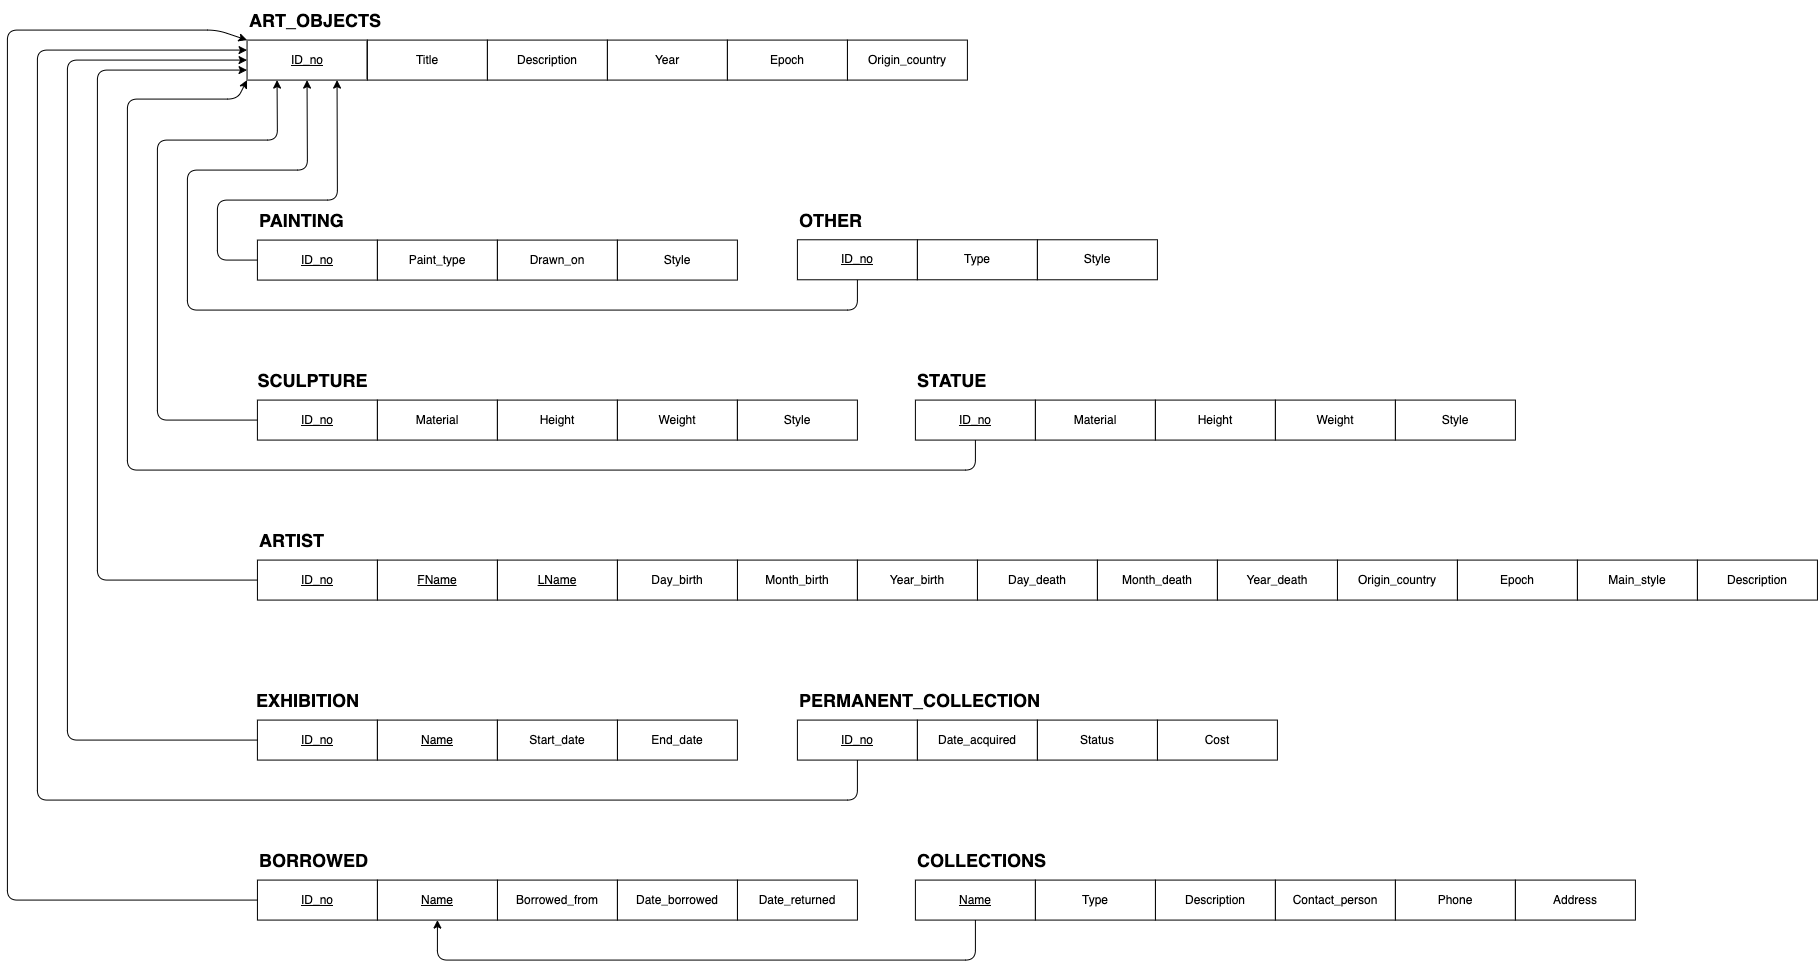

The diagram above was exported from draw.io. Its source (the exported page's mxGraphModel, read from the mxfile embedded in the PNG):
<mxGraphModel dx="462.91" dy="457.58" grid="1" gridSize="10" guides="1" tooltips="1" connect="1" arrows="1" fold="1" page="1" pageScale="1" pageWidth="850" pageHeight="1100" math="0" shadow="0">
  <root>
    <mxCell id="0" />
    <mxCell id="1" parent="0" />
    <mxCell id="67" style="edgeStyle=none;html=1;exitX=0;exitY=0.5;exitDx=0;exitDy=0;fontSize=18;snapToPoint=0;orthogonal=0;entryX=0.75;entryY=1;entryDx=0;entryDy=0;orthogonalLoop=0;flowAnimation=0;backgroundOutline=0;" edge="1" parent="1" source="9" target="58">
      <mxGeometry relative="1" as="geometry">
        <mxPoint x="110" y="-70" as="targetPoint" />
        <Array as="points">
          <mxPoint x="-30" y="60" />
          <mxPoint x="-30" />
          <mxPoint x="90" />
        </Array>
      </mxGeometry>
    </mxCell>
    <mxCell id="68" style="edgeStyle=none;html=1;exitX=0;exitY=0.5;exitDx=0;exitDy=0;fontSize=18;entryX=0.25;entryY=1;entryDx=0;entryDy=0;" edge="1" parent="1" source="20" target="58">
      <mxGeometry relative="1" as="geometry">
        <mxPoint x="60" y="-50" as="targetPoint" />
        <Array as="points">
          <mxPoint x="-90" y="220" />
          <mxPoint x="-90" y="-60" />
          <mxPoint x="30" y="-60" />
        </Array>
      </mxGeometry>
    </mxCell>
    <mxCell id="69" style="edgeStyle=none;html=1;exitX=0.5;exitY=1;exitDx=0;exitDy=0;fontSize=18;entryX=0;entryY=1;entryDx=0;entryDy=0;" edge="1" parent="1" source="39" target="58">
      <mxGeometry relative="1" as="geometry">
        <mxPoint x="10" y="379" as="sourcePoint" />
        <mxPoint x="-20" y="-110" as="targetPoint" />
        <Array as="points">
          <mxPoint x="728" y="270" />
          <mxPoint x="-120" y="270" />
          <mxPoint x="-120" y="-101" />
          <mxPoint x="-10" y="-101" />
        </Array>
      </mxGeometry>
    </mxCell>
    <mxCell id="80" style="edgeStyle=none;html=1;exitX=0;exitY=0.5;exitDx=0;exitDy=0;entryX=0;entryY=0.75;entryDx=0;entryDy=0;fontSize=18;" edge="1" parent="1" source="72" target="58">
      <mxGeometry relative="1" as="geometry">
        <Array as="points">
          <mxPoint x="-150" y="380" />
          <mxPoint x="-150" y="-130" />
        </Array>
      </mxGeometry>
    </mxCell>
    <mxCell id="94" value="" style="group" vertex="1" connectable="0" parent="1">
      <mxGeometry width="490" height="80" as="geometry" />
    </mxCell>
    <mxCell id="9" value="&lt;u&gt;ID_no&lt;/u&gt;" style="rounded=0;whiteSpace=wrap;html=1;" vertex="1" parent="94">
      <mxGeometry x="10" y="40" width="120" height="40" as="geometry" />
    </mxCell>
    <mxCell id="10" value="PAINTING" style="text;strokeColor=none;fillColor=none;html=1;fontSize=18;fontStyle=1;verticalAlign=middle;align=left;" vertex="1" parent="94">
      <mxGeometry x="10" width="100" height="40" as="geometry" />
    </mxCell>
    <mxCell id="11" value="Paint_type" style="rounded=0;whiteSpace=wrap;html=1;" vertex="1" parent="94">
      <mxGeometry x="130" y="40" width="120" height="40" as="geometry" />
    </mxCell>
    <mxCell id="12" value="Drawn_on" style="rounded=0;whiteSpace=wrap;html=1;" vertex="1" parent="94">
      <mxGeometry x="250" y="40" width="120" height="40" as="geometry" />
    </mxCell>
    <mxCell id="13" value="Style" style="rounded=0;whiteSpace=wrap;html=1;" vertex="1" parent="94">
      <mxGeometry x="370" y="40" width="120" height="40" as="geometry" />
    </mxCell>
    <mxCell id="95" value="" style="group" vertex="1" connectable="0" parent="1">
      <mxGeometry x="10" y="160" width="600" height="80" as="geometry" />
    </mxCell>
    <mxCell id="20" value="&lt;u&gt;ID_no&lt;/u&gt;" style="rounded=0;whiteSpace=wrap;html=1;" vertex="1" parent="95">
      <mxGeometry y="40" width="120" height="40" as="geometry" />
    </mxCell>
    <mxCell id="21" value="SCULPTURE" style="text;strokeColor=none;fillColor=none;html=1;fontSize=18;fontStyle=1;verticalAlign=middle;align=center;" vertex="1" parent="95">
      <mxGeometry width="110" height="40" as="geometry" />
    </mxCell>
    <mxCell id="22" value="Material" style="rounded=0;whiteSpace=wrap;html=1;" vertex="1" parent="95">
      <mxGeometry x="120" y="40" width="120" height="40" as="geometry" />
    </mxCell>
    <mxCell id="23" value="Height" style="rounded=0;whiteSpace=wrap;html=1;" vertex="1" parent="95">
      <mxGeometry x="240" y="40" width="120" height="40" as="geometry" />
    </mxCell>
    <mxCell id="24" value="Weight" style="rounded=0;whiteSpace=wrap;html=1;" vertex="1" parent="95">
      <mxGeometry x="360" y="40" width="120" height="40" as="geometry" />
    </mxCell>
    <mxCell id="26" value="Style" style="rounded=0;whiteSpace=wrap;html=1;" vertex="1" parent="95">
      <mxGeometry x="480" y="40" width="120" height="40" as="geometry" />
    </mxCell>
    <mxCell id="108" style="edgeStyle=none;html=1;exitX=0.5;exitY=1;exitDx=0;exitDy=0;entryX=0.5;entryY=1;entryDx=0;entryDy=0;fontSize=18;" edge="1" parent="1" source="29" target="58">
      <mxGeometry relative="1" as="geometry">
        <Array as="points">
          <mxPoint x="610" y="110" />
          <mxPoint x="-60" y="110" />
          <mxPoint x="-60" y="-30" />
          <mxPoint x="60" y="-30" />
        </Array>
      </mxGeometry>
    </mxCell>
    <mxCell id="117" value="" style="group" vertex="1" connectable="0" parent="1">
      <mxGeometry x="10" y="480" width="480" height="80" as="geometry" />
    </mxCell>
    <mxCell id="110" value="&lt;u&gt;ID_no&lt;/u&gt;" style="rounded=0;whiteSpace=wrap;html=1;" vertex="1" parent="117">
      <mxGeometry y="40" width="120" height="40" as="geometry" />
    </mxCell>
    <mxCell id="111" value="EXHIBITION" style="text;strokeColor=none;fillColor=none;html=1;fontSize=18;fontStyle=1;verticalAlign=middle;align=center;" vertex="1" parent="117">
      <mxGeometry width="100" height="40" as="geometry" />
    </mxCell>
    <mxCell id="112" value="&lt;u&gt;Name&lt;/u&gt;" style="rounded=0;whiteSpace=wrap;html=1;" vertex="1" parent="117">
      <mxGeometry x="120" y="40" width="120" height="40" as="geometry" />
    </mxCell>
    <mxCell id="113" value="End_date" style="rounded=0;whiteSpace=wrap;html=1;" vertex="1" parent="117">
      <mxGeometry x="360" y="40" width="120" height="40" as="geometry" />
    </mxCell>
    <mxCell id="116" value="Start_date" style="rounded=0;whiteSpace=wrap;html=1;" vertex="1" parent="117">
      <mxGeometry x="240" y="40" width="120" height="40" as="geometry" />
    </mxCell>
    <mxCell id="118" style="edgeStyle=none;html=1;exitX=0;exitY=0.5;exitDx=0;exitDy=0;entryX=0;entryY=0.5;entryDx=0;entryDy=0;fontSize=18;" edge="1" parent="1" source="110" target="58">
      <mxGeometry relative="1" as="geometry">
        <Array as="points">
          <mxPoint x="-180" y="540" />
          <mxPoint x="-180" y="-140" />
        </Array>
      </mxGeometry>
    </mxCell>
    <mxCell id="119" value="" style="group" vertex="1" connectable="0" parent="1">
      <mxGeometry x="550" width="360" height="79.69" as="geometry" />
    </mxCell>
    <mxCell id="29" value="&lt;u&gt;ID_no&lt;/u&gt;" style="rounded=0;whiteSpace=wrap;html=1;" vertex="1" parent="119">
      <mxGeometry y="39.69" width="120" height="40" as="geometry" />
    </mxCell>
    <mxCell id="30" value="OTHER" style="text;strokeColor=none;fillColor=none;html=1;fontSize=18;fontStyle=1;verticalAlign=middle;align=left;" vertex="1" parent="119">
      <mxGeometry width="100" height="40" as="geometry" />
    </mxCell>
    <mxCell id="31" value="Type" style="rounded=0;whiteSpace=wrap;html=1;" vertex="1" parent="119">
      <mxGeometry x="120" y="39.69" width="120" height="40" as="geometry" />
    </mxCell>
    <mxCell id="32" value="Style" style="rounded=0;whiteSpace=wrap;html=1;" vertex="1" parent="119">
      <mxGeometry x="240" y="39.69" width="120" height="40" as="geometry" />
    </mxCell>
    <mxCell id="120" value="" style="group" vertex="1" connectable="0" parent="1">
      <mxGeometry x="668" y="160" width="600" height="80" as="geometry" />
    </mxCell>
    <mxCell id="39" value="&lt;u&gt;ID_no&lt;/u&gt;" style="rounded=0;whiteSpace=wrap;html=1;" vertex="1" parent="120">
      <mxGeometry y="40" width="120" height="40" as="geometry" />
    </mxCell>
    <mxCell id="40" value="STATUE" style="text;strokeColor=none;fillColor=none;html=1;fontSize=18;fontStyle=1;verticalAlign=middle;align=left;" vertex="1" parent="120">
      <mxGeometry width="100" height="40" as="geometry" />
    </mxCell>
    <mxCell id="41" value="Material" style="rounded=0;whiteSpace=wrap;html=1;" vertex="1" parent="120">
      <mxGeometry x="120" y="40" width="120" height="40" as="geometry" />
    </mxCell>
    <mxCell id="42" value="Height" style="rounded=0;whiteSpace=wrap;html=1;" vertex="1" parent="120">
      <mxGeometry x="240" y="40" width="120" height="40" as="geometry" />
    </mxCell>
    <mxCell id="43" value="Weight" style="rounded=0;whiteSpace=wrap;html=1;" vertex="1" parent="120">
      <mxGeometry x="360" y="40" width="120" height="40" as="geometry" />
    </mxCell>
    <mxCell id="45" value="Style" style="rounded=0;whiteSpace=wrap;html=1;" vertex="1" parent="120">
      <mxGeometry x="480" y="40" width="120" height="40" as="geometry" />
    </mxCell>
    <mxCell id="122" value="" style="group" vertex="1" connectable="0" parent="1">
      <mxGeometry x="550" y="480" width="480" height="80" as="geometry" />
    </mxCell>
    <mxCell id="123" value="&lt;u&gt;ID_no&lt;/u&gt;" style="rounded=0;whiteSpace=wrap;html=1;" vertex="1" parent="122">
      <mxGeometry y="40" width="120" height="40" as="geometry" />
    </mxCell>
    <mxCell id="124" value="PERMANENT_COLLECTION" style="text;strokeColor=none;fillColor=none;html=1;fontSize=18;fontStyle=1;verticalAlign=middle;align=left;" vertex="1" parent="122">
      <mxGeometry width="260" height="40" as="geometry" />
    </mxCell>
    <mxCell id="125" value="Date_acquired" style="rounded=0;whiteSpace=wrap;html=1;" vertex="1" parent="122">
      <mxGeometry x="120" y="40" width="120" height="40" as="geometry" />
    </mxCell>
    <mxCell id="126" value="Cost" style="rounded=0;whiteSpace=wrap;html=1;" vertex="1" parent="122">
      <mxGeometry x="360" y="40" width="120" height="40" as="geometry" />
    </mxCell>
    <mxCell id="127" value="Status" style="rounded=0;whiteSpace=wrap;html=1;" vertex="1" parent="122">
      <mxGeometry x="240" y="40" width="120" height="40" as="geometry" />
    </mxCell>
    <mxCell id="146" value="" style="group" vertex="1" connectable="0" parent="1">
      <mxGeometry x="10.019999999999987" y="640" width="600" height="80" as="geometry" />
    </mxCell>
    <mxCell id="130" value="&lt;u&gt;ID_no&lt;/u&gt;" style="rounded=0;whiteSpace=wrap;html=1;" vertex="1" parent="146">
      <mxGeometry y="40" width="120" height="40" as="geometry" />
    </mxCell>
    <mxCell id="131" value="BORROWED" style="text;strokeColor=none;fillColor=none;html=1;fontSize=18;fontStyle=1;verticalAlign=middle;align=left;" vertex="1" parent="146">
      <mxGeometry width="260" height="40" as="geometry" />
    </mxCell>
    <mxCell id="132" value="Borrowed_from" style="rounded=0;whiteSpace=wrap;html=1;" vertex="1" parent="146">
      <mxGeometry x="240" y="40" width="120" height="40" as="geometry" />
    </mxCell>
    <mxCell id="133" value="Date_returned" style="rounded=0;whiteSpace=wrap;html=1;" vertex="1" parent="146">
      <mxGeometry x="480" y="40" width="120" height="40" as="geometry" />
    </mxCell>
    <mxCell id="134" value="Date_borrowed" style="rounded=0;whiteSpace=wrap;html=1;" vertex="1" parent="146">
      <mxGeometry x="360" y="40" width="120" height="40" as="geometry" />
    </mxCell>
    <mxCell id="145" value="&lt;u&gt;Name&lt;/u&gt;" style="rounded=0;whiteSpace=wrap;html=1;" vertex="1" parent="146">
      <mxGeometry x="120" y="40" width="120" height="40" as="geometry" />
    </mxCell>
    <mxCell id="147" value="" style="group" vertex="1" connectable="0" parent="1">
      <mxGeometry x="668" y="640" width="720" height="80" as="geometry" />
    </mxCell>
    <mxCell id="137" value="COLLECTIONS" style="text;strokeColor=none;fillColor=none;html=1;fontSize=18;fontStyle=1;verticalAlign=middle;align=left;" vertex="1" parent="147">
      <mxGeometry width="260" height="40" as="geometry" />
    </mxCell>
    <mxCell id="138" value="&lt;u&gt;Name&lt;/u&gt;" style="rounded=0;whiteSpace=wrap;html=1;" vertex="1" parent="147">
      <mxGeometry y="40" width="120" height="40" as="geometry" />
    </mxCell>
    <mxCell id="139" value="Description" style="rounded=0;whiteSpace=wrap;html=1;" vertex="1" parent="147">
      <mxGeometry x="240" y="40" width="120" height="40" as="geometry" />
    </mxCell>
    <mxCell id="140" value="Type" style="rounded=0;whiteSpace=wrap;html=1;" vertex="1" parent="147">
      <mxGeometry x="120" y="40" width="120" height="40" as="geometry" />
    </mxCell>
    <mxCell id="141" value="Contact_person" style="rounded=0;whiteSpace=wrap;html=1;" vertex="1" parent="147">
      <mxGeometry x="360" y="40" width="120" height="40" as="geometry" />
    </mxCell>
    <mxCell id="142" value="Phone" style="rounded=0;whiteSpace=wrap;html=1;" vertex="1" parent="147">
      <mxGeometry x="480" y="40" width="120" height="40" as="geometry" />
    </mxCell>
    <mxCell id="143" value="Address" style="rounded=0;whiteSpace=wrap;html=1;" vertex="1" parent="147">
      <mxGeometry x="600" y="40" width="120" height="40" as="geometry" />
    </mxCell>
    <mxCell id="149" style="edgeStyle=none;html=1;exitX=0.5;exitY=1;exitDx=0;exitDy=0;entryX=0.5;entryY=1;entryDx=0;entryDy=0;fontSize=18;" edge="1" parent="1" source="138" target="145">
      <mxGeometry relative="1" as="geometry">
        <Array as="points">
          <mxPoint x="728" y="760" />
          <mxPoint x="190" y="760" />
        </Array>
      </mxGeometry>
    </mxCell>
    <mxCell id="150" style="edgeStyle=none;html=1;exitX=0;exitY=0.5;exitDx=0;exitDy=0;entryX=0;entryY=0;entryDx=0;entryDy=0;fontSize=18;" edge="1" parent="1" source="130" target="58">
      <mxGeometry relative="1" as="geometry">
        <Array as="points">
          <mxPoint x="-240" y="700" />
          <mxPoint x="-240" y="-170" />
          <mxPoint x="-30" y="-170" />
        </Array>
      </mxGeometry>
    </mxCell>
    <mxCell id="151" value="" style="group" vertex="1" connectable="0" parent="1">
      <mxGeometry x="-0.36" y="-200" width="720.36" height="80" as="geometry" />
    </mxCell>
    <mxCell id="58" value="&lt;u&gt;ID_no&lt;/u&gt;" style="rounded=0;whiteSpace=wrap;html=1;snapToPoint=0;" vertex="1" parent="151">
      <mxGeometry y="40" width="120" height="40" as="geometry" />
    </mxCell>
    <mxCell id="59" value="ART_OBJECTS" style="text;strokeColor=none;fillColor=none;html=1;fontSize=18;fontStyle=1;verticalAlign=middle;align=left;" vertex="1" parent="151">
      <mxGeometry x="0.37999999999999956" width="130" height="40" as="geometry" />
    </mxCell>
    <mxCell id="60" value="Title" style="rounded=0;whiteSpace=wrap;html=1;" vertex="1" parent="151">
      <mxGeometry x="120.36" y="40" width="120" height="40" as="geometry" />
    </mxCell>
    <mxCell id="61" value="Description" style="rounded=0;whiteSpace=wrap;html=1;" vertex="1" parent="151">
      <mxGeometry x="240.36" y="40" width="120" height="40" as="geometry" />
    </mxCell>
    <mxCell id="62" value="Year" style="rounded=0;whiteSpace=wrap;html=1;" vertex="1" parent="151">
      <mxGeometry x="360.36" y="40" width="120" height="40" as="geometry" />
    </mxCell>
    <mxCell id="63" value="Origin_country" style="rounded=0;whiteSpace=wrap;html=1;" vertex="1" parent="151">
      <mxGeometry x="600.36" y="40" width="120" height="40" as="geometry" />
    </mxCell>
    <mxCell id="64" value="Epoch" style="rounded=0;whiteSpace=wrap;html=1;" vertex="1" parent="151">
      <mxGeometry x="480.36" y="40" width="120" height="40" as="geometry" />
    </mxCell>
    <mxCell id="156" value="" style="group" vertex="1" connectable="0" parent="1">
      <mxGeometry x="10.02" y="320" width="1560" height="80" as="geometry" />
    </mxCell>
    <mxCell id="101" value="Month_birth" style="rounded=0;whiteSpace=wrap;html=1;" vertex="1" parent="156">
      <mxGeometry x="480" y="40" width="120" height="40" as="geometry" />
    </mxCell>
    <mxCell id="102" value="Origin_country" style="rounded=0;whiteSpace=wrap;html=1;" vertex="1" parent="156">
      <mxGeometry x="1080" y="40" width="120" height="40" as="geometry" />
    </mxCell>
    <mxCell id="72" value="&lt;u&gt;ID_no&lt;/u&gt;" style="rounded=0;whiteSpace=wrap;html=1;" vertex="1" parent="156">
      <mxGeometry y="40" width="120" height="40" as="geometry" />
    </mxCell>
    <mxCell id="73" value="ARTIST" style="text;strokeColor=none;fillColor=none;html=1;fontSize=18;fontStyle=1;verticalAlign=middle;align=left;" vertex="1" parent="156">
      <mxGeometry width="100" height="40" as="geometry" />
    </mxCell>
    <mxCell id="74" value="&lt;u&gt;FName&lt;/u&gt;" style="rounded=0;whiteSpace=wrap;html=1;" vertex="1" parent="156">
      <mxGeometry x="120.00000000000001" y="40" width="120" height="40" as="geometry" />
    </mxCell>
    <mxCell id="75" value="&lt;u&gt;LName&lt;/u&gt;" style="rounded=0;whiteSpace=wrap;html=1;" vertex="1" parent="156">
      <mxGeometry x="240" y="40" width="120" height="40" as="geometry" />
    </mxCell>
    <mxCell id="76" value="Day_birth" style="rounded=0;whiteSpace=wrap;html=1;" vertex="1" parent="156">
      <mxGeometry x="360" y="40" width="120" height="40" as="geometry" />
    </mxCell>
    <mxCell id="103" value="Epoch" style="rounded=0;whiteSpace=wrap;html=1;" vertex="1" parent="156">
      <mxGeometry x="1200" y="40" width="120" height="40" as="geometry" />
    </mxCell>
    <mxCell id="104" value="Main_style" style="rounded=0;whiteSpace=wrap;html=1;" vertex="1" parent="156">
      <mxGeometry x="1320" y="40" width="120" height="40" as="geometry" />
    </mxCell>
    <mxCell id="105" value="Description" style="rounded=0;whiteSpace=wrap;html=1;" vertex="1" parent="156">
      <mxGeometry x="1440" y="40" width="120" height="40" as="geometry" />
    </mxCell>
    <mxCell id="152" value="Day_death" style="rounded=0;whiteSpace=wrap;html=1;" vertex="1" parent="156">
      <mxGeometry x="720" y="40" width="120" height="40" as="geometry" />
    </mxCell>
    <mxCell id="153" value="Year_birth" style="rounded=0;whiteSpace=wrap;html=1;" vertex="1" parent="156">
      <mxGeometry x="600" y="40" width="120" height="40" as="geometry" />
    </mxCell>
    <mxCell id="154" value="Month_death" style="rounded=0;whiteSpace=wrap;html=1;" vertex="1" parent="156">
      <mxGeometry x="840" y="40" width="120" height="40" as="geometry" />
    </mxCell>
    <mxCell id="155" value="Year_death" style="rounded=0;whiteSpace=wrap;html=1;" vertex="1" parent="156">
      <mxGeometry x="960" y="40" width="120" height="40" as="geometry" />
    </mxCell>
    <mxCell id="158" style="edgeStyle=none;html=1;exitX=0.5;exitY=1;exitDx=0;exitDy=0;entryX=0;entryY=0.25;entryDx=0;entryDy=0;fontSize=18;" edge="1" parent="1" source="123" target="58">
      <mxGeometry relative="1" as="geometry">
        <Array as="points">
          <mxPoint x="610" y="600" />
          <mxPoint x="-210" y="600" />
          <mxPoint x="-210" y="-150" />
        </Array>
      </mxGeometry>
    </mxCell>
  </root>
</mxGraphModel>